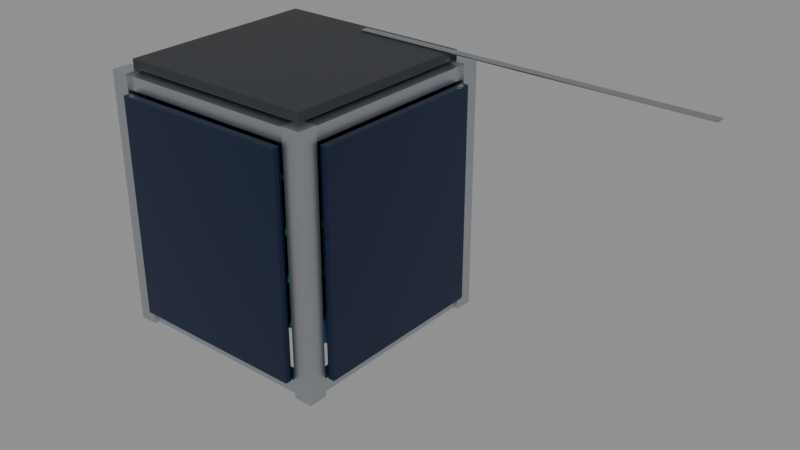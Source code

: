 # Source: cubesat.blend  (saved by Blender 5.2.45; exported with 4.5.12 LTS)
import bpy
from mathutils import Matrix  # noqa: F401  (used for matrix-valued properties, if any)

bpy.ops.wm.read_factory_settings(use_empty=True)
scene = bpy.context.scene
scene.name = 'Scene'

# ---- materials (node trees are filled in below, after node groups)
mat_aluminio_anodizado = bpy.data.materials.new('Aluminio_Anodizado')
mat_aluminio_anodizado.diffuse_color = (0.5841, 0.6172, 0.6514, 1.0)
mat_pcb_verde = bpy.data.materials.new('PCB_Verde')
mat_pcb_verde.diffuse_color = (0.01298, 0.147, 0.04231, 1.0)
mat_plastico_negro = bpy.data.materials.new('Plastico_Negro')
mat_plastico_negro.diffuse_color = (0.02315, 0.02624, 0.03071, 1.0)
mat_pintura_azul = bpy.data.materials.new('Pintura_Azul')
mat_pintura_azul.diffuse_color = (0.0137, 0.1144, 0.4179, 1.0)
mat_celda_solar = bpy.data.materials.new('Celda_Solar')
mat_celda_solar.diffuse_color = (0.006995, 0.01521, 0.04667, 1.0)
mat_acero = bpy.data.materials.new('Acero')
mat_acero.diffuse_color = (0.4793, 0.5149, 0.552, 1.0)

# ---- material node trees
mat_aluminio_anodizado.use_nodes = True; mat_aluminio_anodizado.node_tree.nodes.clear()
_N = mat_aluminio_anodizado.node_tree.nodes; _L = mat_aluminio_anodizado.node_tree.links
n0 = _N.new('ShaderNodeBsdfPrincipled'); n0.name = 'Principled BSDF'; n0.location = (-200, 100)
n0.inputs[0].default_value = (0.5841, 0.6172, 0.6514, 1.0)
n0.inputs[1].default_value = 1.0
n0.inputs[2].default_value = 0.35
n0.inputs[10].default_value = 0.005
n1 = _N.new('ShaderNodeOutputMaterial'); n1.name = 'Material Output'; n1.location = (200, 100)
_L.new(n0.outputs[0], n1.inputs[0])
n1.is_active_output = True
mat_pcb_verde.use_nodes = True; mat_pcb_verde.node_tree.nodes.clear()
_N = mat_pcb_verde.node_tree.nodes; _L = mat_pcb_verde.node_tree.links
n0 = _N.new('ShaderNodeBsdfPrincipled'); n0.name = 'Principled BSDF'; n0.location = (-200, 100)
n0.inputs[0].default_value = (0.01298, 0.147, 0.04231, 1.0)
n0.inputs[2].default_value = 0.55
n0.inputs[10].default_value = 0.005
n1 = _N.new('ShaderNodeOutputMaterial'); n1.name = 'Material Output'; n1.location = (200, 100)
_L.new(n0.outputs[0], n1.inputs[0])
n1.is_active_output = True
mat_plastico_negro.use_nodes = True; mat_plastico_negro.node_tree.nodes.clear()
_N = mat_plastico_negro.node_tree.nodes; _L = mat_plastico_negro.node_tree.links
n0 = _N.new('ShaderNodeBsdfPrincipled'); n0.name = 'Principled BSDF'; n0.location = (-200, 100)
n0.inputs[0].default_value = (0.02315, 0.02624, 0.03071, 1.0)
n0.inputs[2].default_value = 0.55
n0.inputs[10].default_value = 0.005
n1 = _N.new('ShaderNodeOutputMaterial'); n1.name = 'Material Output'; n1.location = (200, 100)
_L.new(n0.outputs[0], n1.inputs[0])
n1.is_active_output = True
mat_pintura_azul.use_nodes = True; mat_pintura_azul.node_tree.nodes.clear()
_N = mat_pintura_azul.node_tree.nodes; _L = mat_pintura_azul.node_tree.links
n0 = _N.new('ShaderNodeBsdfPrincipled'); n0.name = 'Principled BSDF'; n0.location = (-200, 100)
n0.inputs[0].default_value = (0.0137, 0.1144, 0.4179, 1.0)
n0.inputs[1].default_value = 0.1
n0.inputs[2].default_value = 0.45
n0.inputs[10].default_value = 0.005
n1 = _N.new('ShaderNodeOutputMaterial'); n1.name = 'Material Output'; n1.location = (200, 100)
_L.new(n0.outputs[0], n1.inputs[0])
n1.is_active_output = True
mat_celda_solar.use_nodes = True; mat_celda_solar.node_tree.nodes.clear()
_N = mat_celda_solar.node_tree.nodes; _L = mat_celda_solar.node_tree.links
n0 = _N.new('ShaderNodeBsdfPrincipled'); n0.name = 'Principled BSDF'; n0.location = (-200, 100)
n0.inputs[0].default_value = (0.006995, 0.01521, 0.04667, 1.0)
n0.inputs[1].default_value = 0.3
n0.inputs[2].default_value = 0.2
n0.inputs[10].default_value = 0.005
n1 = _N.new('ShaderNodeOutputMaterial'); n1.name = 'Material Output'; n1.location = (200, 100)
_L.new(n0.outputs[0], n1.inputs[0])
n1.is_active_output = True
mat_acero.use_nodes = True; mat_acero.node_tree.nodes.clear()
_N = mat_acero.node_tree.nodes; _L = mat_acero.node_tree.links
n0 = _N.new('ShaderNodeBsdfPrincipled'); n0.name = 'Principled BSDF'; n0.location = (-200, 100)
n0.inputs[0].default_value = (0.4793, 0.5149, 0.552, 1.0)
n0.inputs[1].default_value = 1.0
n0.inputs[2].default_value = 0.3
n0.inputs[10].default_value = 0.005
n1 = _N.new('ShaderNodeOutputMaterial'); n1.name = 'Material Output'; n1.location = (200, 100)
_L.new(n0.outputs[0], n1.inputs[0])
n1.is_active_output = True

# ---- meshes
me_part_estructura = bpy.data.meshes.new('Part_Estructura')
me_part_estructura.from_pydata([(-0.00425, -0.00425, -0.05675), (-0.00425, -0.00425, 0.05675), (-0.00425, 0.00425, -0.05675), (-0.00425, 0.00425, 0.05675), (0.00425, -0.00425, -0.05675), (0.00425, -0.00425, 0.05675), (0.00425, 0.00425, -0.05675), (0.00425, 0.00425, 0.05675), (-0.00425, 0.08875, -0.05675), (-0.00425, 0.08875, 0.05675), (-0.00425, 0.09725, -0.05675), (-0.00425, 0.09725, 0.05675), (0.00425, 0.08875, -0.05675), (0.00425, 0.08875, 0.05675), (0.00425, 0.09725, -0.05675), (0.00425, 0.09725, 0.05675), (0.08875, -0.00425, -0.05675), (0.08875, -0.00425, 0.05675), (0.08875, 0.00425, -0.05675), (0.08875, 0.00425, 0.05675), (0.09725, -0.00425, -0.05675), (0.09725, -0.00425, 0.05675), (0.09725, 0.00425, -0.05675), (0.09725, 0.00425, 0.05675), (0.08875, 0.08875, -0.05675), (0.08875, 0.08875, 0.05675), (0.08875, 0.09725, -0.05675), (0.08875, 0.09725, 0.05675), (0.09725, 0.08875, -0.05675), (0.09725, 0.08875, 0.05675), (0.09725, 0.09725, -0.05675), (0.09725, 0.09725, 0.05675), (-0.0035, -0.003, -0.05575), (-0.0035, -0.003, -0.04975), (-0.0035, 0.003, -0.05575), (-0.0035, 0.003, -0.04975), (0.0965, -0.003, -0.05575), (0.0965, -0.003, -0.04975), (0.0965, 0.003, -0.05575), (0.0965, 0.003, -0.04975), (-0.003, -0.0035, -0.05575), (-0.003, -0.0035, -0.04975), (-0.003, 0.0965, -0.05575), (-0.003, 0.0965, -0.04975), (0.003, -0.0035, -0.05575), (0.003, -0.0035, -0.04975), (0.003, 0.0965, -0.05575), (0.003, 0.0965, -0.04975), (-0.0035, 0.09, -0.05575), (-0.0035, 0.09, -0.04975), (-0.0035, 0.096, -0.05575), (-0.0035, 0.096, -0.04975), (0.0965, 0.09, -0.05575), (0.0965, 0.09, -0.04975), (0.0965, 0.096, -0.05575), (0.0965, 0.096, -0.04975), (0.09, -0.0035, -0.05575), (0.09, -0.0035, -0.04975), (0.09, 0.0965, -0.05575), (0.09, 0.0965, -0.04975), (0.096, -0.0035, -0.05575), (0.096, -0.0035, -0.04975), (0.096, 0.0965, -0.05575), (0.096, 0.0965, -0.04975), (-0.0035, -0.003, 0.04975), (-0.0035, -0.003, 0.05575), (-0.0035, 0.003, 0.04975), (-0.0035, 0.003, 0.05575), (0.0965, -0.003, 0.04975), (0.0965, -0.003, 0.05575), (0.0965, 0.003, 0.04975), (0.0965, 0.003, 0.05575), (-0.003, -0.0035, 0.04975), (-0.003, -0.0035, 0.05575), (-0.003, 0.0965, 0.04975), (-0.003, 0.0965, 0.05575), (0.003, -0.0035, 0.04975), (0.003, -0.0035, 0.05575), (0.003, 0.0965, 0.04975), (0.003, 0.0965, 0.05575), (-0.0035, 0.09, 0.04975), (-0.0035, 0.09, 0.05575), (-0.0035, 0.096, 0.04975), (-0.0035, 0.096, 0.05575), (0.0965, 0.09, 0.04975), (0.0965, 0.09, 0.05575), (0.0965, 0.096, 0.04975), (0.0965, 0.096, 0.05575), (0.09, -0.0035, 0.04975), (0.09, -0.0035, 0.05575), (0.09, 0.0965, 0.04975), (0.09, 0.0965, 0.05575), (0.096, -0.0035, 0.04975), (0.096, -0.0035, 0.05575), (0.096, 0.0965, 0.04975), (0.096, 0.0965, 0.05575)], [], [(0, 1, 3, 2), (2, 3, 7, 6), (6, 7, 5, 4), (4, 5, 1, 0), (2, 6, 4, 0), (7, 3, 1, 5), (8, 9, 11, 10), (10, 11, 15, 14), (14, 15, 13, 12), (12, 13, 9, 8), (10, 14, 12, 8), (15, 11, 9, 13), (16, 17, 19, 18), (18, 19, 23, 22), (22, 23, 21, 20), (20, 21, 17, 16), (18, 22, 20, 16), (23, 19, 17, 21), (24, 25, 27, 26), (26, 27, 31, 30), (30, 31, 29, 28), (28, 29, 25, 24), (26, 30, 28, 24), (31, 27, 25, 29), (32, 33, 35, 34), (34, 35, 39, 38), (38, 39, 37, 36), (36, 37, 33, 32), (34, 38, 36, 32), (39, 35, 33, 37), (40, 41, 43, 42), (42, 43, 47, 46), (46, 47, 45, 44), (44, 45, 41, 40), (42, 46, 44, 40), (47, 43, 41, 45), (48, 49, 51, 50), (50, 51, 55, 54), (54, 55, 53, 52), (52, 53, 49, 48), (50, 54, 52, 48), (55, 51, 49, 53), (56, 57, 59, 58), (58, 59, 63, 62), (62, 63, 61, 60), (60, 61, 57, 56), (58, 62, 60, 56), (63, 59, 57, 61), (64, 65, 67, 66), (66, 67, 71, 70), (70, 71, 69, 68), (68, 69, 65, 64), (66, 70, 68, 64), (71, 67, 65, 69), (72, 73, 75, 74), (74, 75, 79, 78), (78, 79, 77, 76), (76, 77, 73, 72), (74, 78, 76, 72), (79, 75, 73, 77), (80, 81, 83, 82), (82, 83, 87, 86), (86, 87, 85, 84), (84, 85, 81, 80), (82, 86, 84, 80), (87, 83, 81, 85), (88, 89, 91, 90), (90, 91, 95, 94), (94, 95, 93, 92), (92, 93, 89, 88), (90, 94, 92, 88), (95, 91, 89, 93)])
me_part_estructura.materials.append(mat_aluminio_anodizado)
me_part_estructura.update()
me_part_placa_obc = bpy.data.meshes.new('Part_Placa_OBC')
me_part_placa_obc.from_pydata([(-0.045, -0.048, -0.0008), (-0.045, -0.048, 0.0008), (-0.045, 0.048, -0.0008), (-0.045, 0.048, 0.0008), (0.045, -0.048, -0.0008), (0.045, -0.048, 0.0008), (0.045, 0.048, -0.0008), (0.045, 0.048, 0.0008), (0.0, -0.02, 0.0008), (0.0, -0.02, 0.0028), (0.0, 0.0, 0.0008), (0.0, 0.0, 0.0028), (0.02, -0.02, 0.0008), (0.02, -0.02, 0.0028), (0.02, 0.0, 0.0008), (0.02, 0.0, 0.0028), (-0.025, 0.035, 9.313e-10), (-0.025, 0.035, 0.01), (-0.025, 0.041, 9.313e-10), (-0.025, 0.041, 0.01), (0.025, 0.035, 9.313e-10), (0.025, 0.035, 0.01), (0.025, 0.041, 9.313e-10), (0.025, 0.041, 0.01)], [], [(0, 1, 3, 2), (2, 3, 7, 6), (6, 7, 5, 4), (4, 5, 1, 0), (2, 6, 4, 0), (7, 3, 1, 5), (8, 9, 11, 10), (10, 11, 15, 14), (14, 15, 13, 12), (12, 13, 9, 8), (10, 14, 12, 8), (15, 11, 9, 13), (16, 17, 19, 18), (18, 19, 23, 22), (22, 23, 21, 20), (20, 21, 17, 16), (18, 22, 20, 16), (23, 19, 17, 21)])
me_part_placa_obc.polygons.foreach_set('material_index', [0, 0, 0, 0, 0, 0, 1, 1, 1, 1, 1, 1, 1, 1, 1, 1, 1, 1])
me_part_placa_obc.materials.append(mat_pcb_verde)
me_part_placa_obc.materials.append(mat_plastico_negro)
me_part_placa_obc.update()
me_part_placa_eps = bpy.data.meshes.new('Part_Placa_EPS')
me_part_placa_eps.from_pydata([(-0.045, -0.048, -0.0008), (-0.045, -0.048, 0.0008), (-0.045, 0.048, -0.0008), (-0.045, 0.048, 0.0008), (0.045, -0.048, -0.0008), (0.045, -0.048, 0.0008), (0.045, 0.048, -0.0008), (0.045, 0.048, 0.0008), (0.0, -0.02, 0.0008), (0.0, -0.02, 0.0028), (0.0, 0.0, 0.0008), (0.0, 0.0, 0.0028), (0.02, -0.02, 0.0008), (0.02, -0.02, 0.0028), (0.02, 0.0, 0.0008), (0.02, 0.0, 0.0028), (-0.025, 0.035, -9.313e-10), (-0.025, 0.035, 0.01), (-0.025, 0.041, -9.313e-10), (-0.025, 0.041, 0.01), (0.025, 0.035, -9.313e-10), (0.025, 0.035, 0.01), (0.025, 0.041, -9.313e-10), (0.025, 0.041, 0.01)], [], [(0, 1, 3, 2), (2, 3, 7, 6), (6, 7, 5, 4), (4, 5, 1, 0), (2, 6, 4, 0), (7, 3, 1, 5), (8, 9, 11, 10), (10, 11, 15, 14), (14, 15, 13, 12), (12, 13, 9, 8), (10, 14, 12, 8), (15, 11, 9, 13), (16, 17, 19, 18), (18, 19, 23, 22), (22, 23, 21, 20), (20, 21, 17, 16), (18, 22, 20, 16), (23, 19, 17, 21)])
me_part_placa_eps.polygons.foreach_set('material_index', [0, 0, 0, 0, 0, 0, 1, 1, 1, 1, 1, 1, 1, 1, 1, 1, 1, 1])
me_part_placa_eps.materials.append(mat_pcb_verde)
me_part_placa_eps.materials.append(mat_plastico_negro)
me_part_placa_eps.update()
me_part_placa_com = bpy.data.meshes.new('Part_Placa_COM')
me_part_placa_com.from_pydata([(-0.045, -0.048, -0.0008), (-0.045, -0.048, 0.0008), (-0.045, 0.048, -0.0008), (-0.045, 0.048, 0.0008), (0.045, -0.048, -0.0008), (0.045, -0.048, 0.0008), (0.045, 0.048, -0.0008), (0.045, 0.048, 0.0008), (0.0, -0.02, 0.0008), (0.0, -0.02, 0.0028), (0.0, 0.0, 0.0008), (0.0, 0.0, 0.0028), (0.02, -0.02, 0.0008), (0.02, -0.02, 0.0028), (0.02, 0.0, 0.0008), (0.02, 0.0, 0.0028), (-0.025, 0.035, 2.794e-09), (-0.025, 0.035, 0.01), (-0.025, 0.041, 2.794e-09), (-0.025, 0.041, 0.01), (0.025, 0.035, 2.794e-09), (0.025, 0.035, 0.01), (0.025, 0.041, 2.794e-09), (0.025, 0.041, 0.01)], [], [(0, 1, 3, 2), (2, 3, 7, 6), (6, 7, 5, 4), (4, 5, 1, 0), (2, 6, 4, 0), (7, 3, 1, 5), (8, 9, 11, 10), (10, 11, 15, 14), (14, 15, 13, 12), (12, 13, 9, 8), (10, 14, 12, 8), (15, 11, 9, 13), (16, 17, 19, 18), (18, 19, 23, 22), (22, 23, 21, 20), (20, 21, 17, 16), (18, 22, 20, 16), (23, 19, 17, 21)])
me_part_placa_com.polygons.foreach_set('material_index', [0, 0, 0, 0, 0, 0, 1, 1, 1, 1, 1, 1, 1, 1, 1, 1, 1, 1])
me_part_placa_com.materials.append(mat_pcb_verde)
me_part_placa_com.materials.append(mat_plastico_negro)
me_part_placa_com.update()
me_part_bateria_001 = bpy.data.meshes.new('Part_Bateria.001')
me_part_bateria_001.from_pydata([(-0.028, -0.018, -0.009), (-0.028, -0.02, -0.007), (-0.03, -0.018, -0.007), (-0.028, -0.01941, -0.008414), (-0.02915, -0.01915, -0.008155), (-0.02941, -0.01941, -0.007), (-0.02941, -0.018, -0.008414), (-0.028, -0.02, 0.007), (-0.028, -0.018, 0.009), (-0.03, -0.018, 0.007), (-0.028, -0.01941, 0.008414), (-0.02915, -0.01915, 0.008155), (-0.02941, -0.018, 0.008414), (-0.02941, -0.01941, 0.007), (-0.028, 0.018, -0.009), (-0.03, 0.018, -0.007), (-0.028, 0.02, -0.007), (-0.02941, 0.018, -0.008414), (-0.02915, 0.01915, -0.008155), (-0.02941, 0.01941, -0.007), (-0.028, 0.01941, -0.008414), (-0.028, 0.018, 0.009), (-0.028, 0.02, 0.007), (-0.03, 0.018, 0.007), (-0.028, 0.01941, 0.008414), (-0.02915, 0.01915, 0.008155), (-0.02941, 0.01941, 0.007), (-0.02941, 0.018, 0.008414), (0.028, -0.018, -0.009), (0.03, -0.018, -0.007), (0.028, -0.02, -0.007), (0.02941, -0.018, -0.008414), (0.02915, -0.01915, -0.008155), (0.02941, -0.01941, -0.007), (0.028, -0.01941, -0.008414), (0.028, -0.018, 0.009), (0.028, -0.02, 0.007), (0.03, -0.018, 0.007), (0.028, -0.01941, 0.008414), (0.02915, -0.01915, 0.008155), (0.02941, -0.01941, 0.007), (0.02941, -0.018, 0.008414), (0.028, 0.018, -0.009), (0.028, 0.02, -0.007), (0.03, 0.018, -0.007), (0.028, 0.01941, -0.008414), (0.02915, 0.01915, -0.008155), (0.02941, 0.01941, -0.007), (0.02941, 0.018, -0.008414), (0.028, 0.018, 0.009), (0.03, 0.018, 0.007), (0.028, 0.02, 0.007), (0.02941, 0.018, 0.008414), (0.02915, 0.01915, 0.008155), (0.02941, 0.01941, 0.007), (0.028, 0.01941, 0.008414)], [], [(0, 3, 4, 6), (1, 5, 4, 3), (2, 6, 4, 5), (7, 10, 11, 13), (8, 12, 11, 10), (9, 13, 11, 12), (14, 17, 18, 20), (15, 19, 18, 17), (16, 20, 18, 19), (21, 24, 25, 27), (22, 26, 25, 24), (23, 27, 25, 26), (28, 31, 32, 34), (29, 33, 32, 31), (30, 34, 32, 33), (35, 38, 39, 41), (36, 40, 39, 38), (37, 41, 39, 40), (42, 45, 46, 48), (43, 47, 46, 45), (44, 48, 46, 47), (49, 52, 53, 55), (50, 54, 53, 52), (51, 55, 53, 54), (14, 0, 6, 17), (17, 6, 2, 15), (1, 7, 13, 5), (5, 13, 9, 2), (8, 21, 27, 12), (12, 27, 23, 9), (22, 16, 19, 26), (26, 19, 15, 23), (42, 14, 20, 45), (45, 20, 16, 43), (21, 49, 55, 24), (24, 55, 51, 22), (50, 44, 47, 54), (54, 47, 43, 51), (28, 42, 48, 31), (31, 48, 44, 29), (49, 35, 41, 52), (52, 41, 37, 50), (36, 30, 33, 40), (40, 33, 29, 37), (0, 28, 34, 3), (3, 34, 30, 1), (35, 8, 10, 38), (38, 10, 7, 36), (14, 42, 28, 0), (2, 9, 23, 15), (30, 36, 7, 1), (49, 21, 8, 35), (16, 22, 51, 43), (44, 50, 37, 29)])
me_part_bateria_001.materials.append(mat_pintura_azul)
me_part_bateria_001.update()
me_part_panel_xp = bpy.data.meshes.new('Part_Panel_XP')
me_part_panel_xp.from_pydata([(-0.0015, -0.041, -0.049), (-0.0015, -0.041, 0.049), (-0.0015, 0.041, -0.049), (-0.0015, 0.041, 0.049), (0.0015, -0.041, -0.049), (0.0015, -0.041, 0.049), (0.0015, 0.041, -0.049), (0.0015, 0.041, 0.049)], [], [(0, 1, 3, 2), (2, 3, 7, 6), (6, 7, 5, 4), (4, 5, 1, 0), (2, 6, 4, 0), (7, 3, 1, 5)])
me_part_panel_xp.materials.append(mat_celda_solar)
me_part_panel_xp.update()
me_part_panel_xm = bpy.data.meshes.new('Part_Panel_XM')
me_part_panel_xm.from_pydata([(-0.0015, -0.041, -0.049), (-0.0015, -0.041, 0.049), (-0.0015, 0.041, -0.049), (-0.0015, 0.041, 0.049), (0.0015, -0.041, -0.049), (0.0015, -0.041, 0.049), (0.0015, 0.041, -0.049), (0.0015, 0.041, 0.049)], [], [(0, 1, 3, 2), (2, 3, 7, 6), (6, 7, 5, 4), (4, 5, 1, 0), (2, 6, 4, 0), (7, 3, 1, 5)])
me_part_panel_xm.materials.append(mat_celda_solar)
me_part_panel_xm.update()
me_part_panel_yp = bpy.data.meshes.new('Part_Panel_YP')
me_part_panel_yp.from_pydata([(-0.041, -0.0015, -0.049), (-0.041, -0.0015, 0.049), (-0.041, 0.0015, -0.049), (-0.041, 0.0015, 0.049), (0.041, -0.0015, -0.049), (0.041, -0.0015, 0.049), (0.041, 0.0015, -0.049), (0.041, 0.0015, 0.049)], [], [(0, 1, 3, 2), (2, 3, 7, 6), (6, 7, 5, 4), (4, 5, 1, 0), (2, 6, 4, 0), (7, 3, 1, 5)])
me_part_panel_yp.materials.append(mat_celda_solar)
me_part_panel_yp.update()
me_part_panel_ym = bpy.data.meshes.new('Part_Panel_YM')
me_part_panel_ym.from_pydata([(-0.041, -0.0015, -0.049), (-0.041, -0.0015, 0.049), (-0.041, 0.0015, -0.049), (-0.041, 0.0015, 0.049), (0.041, -0.0015, -0.049), (0.041, -0.0015, 0.049), (0.041, 0.0015, -0.049), (0.041, 0.0015, 0.049)], [], [(0, 1, 3, 2), (2, 3, 7, 6), (6, 7, 5, 4), (4, 5, 1, 0), (2, 6, 4, 0), (7, 3, 1, 5)])
me_part_panel_ym.materials.append(mat_celda_solar)
me_part_panel_ym.update()
me_part_antena = bpy.data.meshes.new('Part_Antena')
me_part_antena.from_pydata([(-0.045, -0.045, -0.002), (-0.045, -0.045, 0.002), (-0.045, 0.045, -0.002), (-0.045, 0.045, 0.002), (0.045, -0.045, -0.002), (0.045, -0.045, 0.002), (0.045, 0.045, -0.002), (0.045, 0.045, 0.002), (0.0, 0.038, 0.00225), (0.0, 0.038, 0.00275), (0.0, 0.042, 0.00225), (0.0, 0.042, 0.00275), (0.16, 0.038, 0.00225), (0.16, 0.038, 0.00275), (0.16, 0.042, 0.00225), (0.16, 0.042, 0.00275)], [], [(0, 1, 3, 2), (2, 3, 7, 6), (6, 7, 5, 4), (4, 5, 1, 0), (2, 6, 4, 0), (7, 3, 1, 5), (8, 9, 11, 10), (10, 11, 15, 14), (14, 15, 13, 12), (12, 13, 9, 8), (10, 14, 12, 8), (15, 11, 9, 13)])
me_part_antena.polygons.foreach_set('material_index', [0, 0, 0, 0, 0, 0, 1, 1, 1, 1, 1, 1])
me_part_antena.materials.append(mat_plastico_negro)
me_part_antena.materials.append(mat_acero)
me_part_antena.update()

# ---- objects
ob_cubesat = bpy.data.objects.new('CubeSat', None)
ob_part_estructura = bpy.data.objects.new('Part_Estructura', me_part_estructura)
ob_part_placa_obc = bpy.data.objects.new('Part_Placa_OBC', me_part_placa_obc)
ob_snap_ranura_obc = bpy.data.objects.new('Snap_Ranura_OBC', None)
ob_part_placa_eps = bpy.data.objects.new('Part_Placa_EPS', me_part_placa_eps)
ob_snap_ranura_eps = bpy.data.objects.new('Snap_Ranura_EPS', None)
ob_part_placa_com = bpy.data.objects.new('Part_Placa_COM', me_part_placa_com)
ob_snap_ranura_com = bpy.data.objects.new('Snap_Ranura_COM', None)
ob_part_bateria = bpy.data.objects.new('Part_Bateria', me_part_bateria_001)
ob_part_panel_xp = bpy.data.objects.new('Part_Panel_XP', me_part_panel_xp)
ob_part_panel_xm = bpy.data.objects.new('Part_Panel_XM', me_part_panel_xm)
ob_part_panel_yp = bpy.data.objects.new('Part_Panel_YP', me_part_panel_yp)
ob_part_panel_ym = bpy.data.objects.new('Part_Panel_YM', me_part_panel_ym)
ob_part_antena = bpy.data.objects.new('Part_Antena', me_part_antena)
ob_snap_despliegue = bpy.data.objects.new('Snap_Despliegue', None)

# ---- transforms, parenting, visibility, modifiers, constraints
ob_cubesat.location = (0.0, 0.0, 0.0)
ob_cubesat.empty_display_type = 'ARROWS'
ob_cubesat.empty_display_size = 0.5
ob_part_estructura.parent = ob_cubesat
ob_part_estructura.location = (-0.0465, -0.0465, 0.05675)
ob_part_placa_obc.parent = ob_cubesat
ob_part_placa_obc.location = (0.0, 0.0, 0.03)
ob_snap_ranura_obc.parent = ob_cubesat
ob_snap_ranura_obc.location = (0.0, 0.0, 0.03)
ob_snap_ranura_obc.empty_display_type = 'ARROWS'
ob_snap_ranura_obc.empty_display_size = 0.15
ob_part_placa_eps.parent = ob_cubesat
ob_part_placa_eps.location = (0.0, 0.0, 0.05)
ob_snap_ranura_eps.parent = ob_cubesat
ob_snap_ranura_eps.location = (0.0, 0.0, 0.05)
ob_snap_ranura_eps.empty_display_type = 'ARROWS'
ob_snap_ranura_eps.empty_display_size = 0.15
ob_part_placa_com.parent = ob_cubesat
ob_part_placa_com.location = (0.0, 0.0, 0.07)
ob_snap_ranura_com.parent = ob_cubesat
ob_snap_ranura_com.location = (0.0, 0.0, 0.07)
ob_snap_ranura_com.empty_display_type = 'ARROWS'
ob_snap_ranura_com.empty_display_size = 0.15
ob_part_bateria.parent = ob_cubesat
ob_part_bateria.location = (0.0, 0.0, 0.012)
ob_part_panel_xp.parent = ob_cubesat
ob_part_panel_xp.location = (0.0525, 0.0, 0.0568)
ob_part_panel_xm.parent = ob_cubesat
ob_part_panel_xm.location = (-0.0525, 0.0, 0.0568)
ob_part_panel_yp.parent = ob_cubesat
ob_part_panel_yp.location = (0.0, 0.0525, 0.0568)
ob_part_panel_ym.parent = ob_cubesat
ob_part_panel_ym.location = (0.0, -0.0525, 0.0568)
ob_part_antena.parent = ob_cubesat
ob_part_antena.location = (0.0, 0.0, 0.1155)
ob_snap_despliegue.parent = ob_cubesat
ob_snap_despliegue.location = (0.0, 0.0, 0.0)
ob_snap_despliegue.empty_display_type = 'ARROWS'
ob_snap_despliegue.empty_display_size = 0.15

# ---- collection membership
scene.collection.objects.link(ob_cubesat)
scene.collection.objects.link(ob_part_estructura)
scene.collection.objects.link(ob_part_placa_obc)
scene.collection.objects.link(ob_snap_ranura_obc)
scene.collection.objects.link(ob_part_placa_eps)
scene.collection.objects.link(ob_snap_ranura_eps)
scene.collection.objects.link(ob_part_placa_com)
scene.collection.objects.link(ob_snap_ranura_com)
scene.collection.objects.link(ob_part_bateria)
scene.collection.objects.link(ob_part_panel_xp)
scene.collection.objects.link(ob_part_panel_xm)
scene.collection.objects.link(ob_part_panel_yp)
scene.collection.objects.link(ob_part_panel_ym)
scene.collection.objects.link(ob_part_antena)
scene.collection.objects.link(ob_snap_despliegue)

# ---- scene / render settings (as saved in the file)
scene.frame_start = 1; scene.frame_end = 250; scene.frame_set(1)
scene.render.engine = 'BLENDER_EEVEE_NEXT'
scene.render.bake_bias = 0.0
scene.render.bake_samples = 0
scene.render.compositor_device = 'GPU'
scene.eevee.use_volume_custom_range = False
scene.eevee.fast_gi_thickness_near = 0.1
scene.eevee.fast_gi_thickness_far = 0.0
scene.eevee.ray_tracing_options.screen_trace_thickness = 0.1
bpy.context.view_layer.update()

# ---- added for rendering (the .blend has no active camera and no usable light): camera, sun + grey world if the file has none
cam_auto = bpy.data.cameras.new('AutoCamera')
cam_auto.lens = 50.0
cam_auto.sensor_width = 36.0
cam_auto.clip_end = 1000.0
ob_auto_camera = bpy.data.objects.new('AutoCamera', cam_auto)
scene.collection.objects.link(ob_auto_camera)
ob_auto_camera.location = (0.300302, -0.296762, 0.256966)
ob_auto_camera.rotation_euler = (1.09748, -7.21219e-08, 0.694738)
scene.camera = ob_auto_camera
light_auto_sun = bpy.data.lights.new('AutoSun', 'SUN')
light_auto_sun.energy = 3.0
light_auto_sun.angle = 0.0523599
ob_auto_sun = bpy.data.objects.new('AutoSun', light_auto_sun)
scene.collection.objects.link(ob_auto_sun)
ob_auto_sun.rotation_euler = (0.872665, 0.174533, 0.523599)
if scene.world is None:
    world_auto = bpy.data.worlds.new('AutoWorld')
    world_auto.color = (0.3, 0.3, 0.3)
    scene.world = world_auto
bpy.context.view_layer.update()
